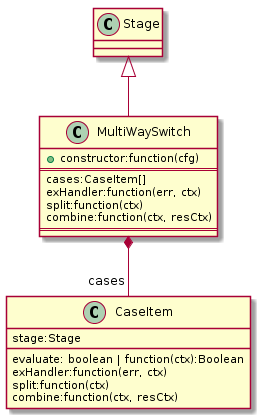

The diagram above was rendered by PlantUML. Its source (embedded in the PNG):
@startuml

	Class Stage
	Class MultiWaySwitch{
		+constructor:function(cfg)
===
		cases:CaseItem[]
		exHandler:function(err, ctx)
		split:function(ctx)
		combine:function(ctx, resCtx)
===		
	}
  	
  	Class CaseItem {
 		stage:Stage
 		evaluate: boolean | function(ctx):Boolean
 		exHandler:function(err, ctx)
		split:function(ctx)
		combine:function(ctx, resCtx)
 	}
 	MultiWaySwitch *-- "cases" CaseItem
 	Stage <|-- MultiWaySwitch


@enduml